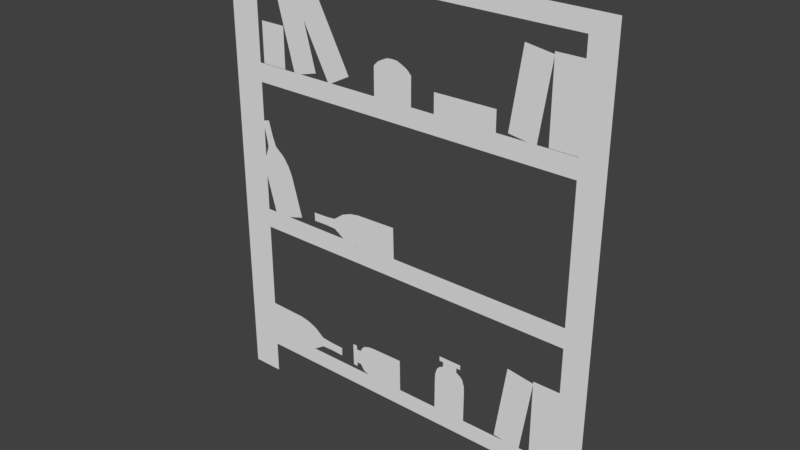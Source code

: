 # Source: Pantry_B.blend  (saved by Blender 2.79.0; exported with 4.5.12 LTS)
import bpy
from mathutils import Matrix  # noqa: F401  (used for matrix-valued properties, if any)

bpy.ops.wm.read_factory_settings(use_empty=True)
scene = bpy.context.scene
scene.name = 'Scene'

# ---- collections
col_collection_1 = bpy.data.collections.new('Collection 1'); scene.collection.children.link(col_collection_1)

# ---- world
world_world = bpy.data.worlds.new('World'); scene.world = world_world
world_world.color = (0.05088, 0.05088, 0.05088)
world_world.use_sun_shadow = False
world_world.sun_shadow_jitter_overblur = 0.0
world_world.cycles.sampling_method = 'MANUAL'

# ---- meshes
me_plane_016 = bpy.data.meshes.new('Plane.016')
me_plane_016.from_pydata([(-0.3112, -0.8863, -1.853e-08), (0.3112, -0.8863, -1.853e-08), (-0.3112, 0.8863, 1.853e-08), (0.3112, 0.8863, 1.853e-08)], [], [(0, 1, 3, 2)])
me_plane_016.use_remesh_preserve_volume = False
me_plane_016.use_remesh_preserve_attributes = False
me_plane_016.use_mirror_vertex_groups = False
me_plane_016.update()
me_plane_015 = bpy.data.meshes.new('Plane.015')
me_plane_015.from_pydata([(-0.3112, -0.8863, -1.853e-08), (0.3112, -0.8863, -1.853e-08), (-0.3112, 0.8863, 1.853e-08), (0.3112, 0.8863, 1.853e-08)], [], [(0, 1, 3, 2)])
me_plane_015.use_remesh_preserve_volume = False
me_plane_015.use_remesh_preserve_attributes = False
me_plane_015.use_mirror_vertex_groups = False
me_plane_015.update()
me_plane_014 = bpy.data.meshes.new('Plane.014')
me_plane_014.from_pydata([(-1.021, -0.8863, -1.853e-08), (-0.3986, -0.8863, -1.853e-08), (-1.021, 0.04909, 1.549e-07), (-0.3986, 0.04909, 1.549e-07)], [], [(0, 1, 3, 2)])
me_plane_014.use_remesh_preserve_volume = False
me_plane_014.use_remesh_preserve_attributes = False
me_plane_014.use_mirror_vertex_groups = False
me_plane_014.update()
me_plane_012 = bpy.data.meshes.new('Plane.012')
me_plane_012.from_pydata([(-0.3112, -0.8863, -1.853e-08), (0.3112, -0.8863, -1.853e-08), (-0.3112, 0.8863, 1.853e-08), (0.3112, 0.8863, 1.853e-08)], [], [(0, 1, 3, 2)])
me_plane_012.use_remesh_preserve_volume = False
me_plane_012.use_remesh_preserve_attributes = False
me_plane_012.use_mirror_vertex_groups = False
me_plane_012.update()
me_plane_011 = bpy.data.meshes.new('Plane.011')
me_plane_011.from_pydata([(-0.3112, -0.8863, -1.853e-08), (0.3112, -0.8863, -1.853e-08), (-0.3112, 0.8863, 1.853e-08), (0.3112, 0.8863, 1.853e-08)], [], [(0, 1, 3, 2)])
me_plane_011.use_remesh_preserve_volume = False
me_plane_011.use_remesh_preserve_attributes = False
me_plane_011.use_mirror_vertex_groups = False
me_plane_011.update()
me_plane_010 = bpy.data.meshes.new('Plane.010')
me_plane_010.from_pydata([(-0.3112, -0.8863, -1.853e-08), (0.3112, -0.8863, -1.853e-08), (-0.3112, 0.8863, 1.853e-08), (0.3112, 0.8863, 1.853e-08)], [], [(0, 1, 3, 2)])
me_plane_010.use_remesh_preserve_volume = False
me_plane_010.use_remesh_preserve_attributes = False
me_plane_010.use_mirror_vertex_groups = False
me_plane_010.update()
me_plane_009 = bpy.data.meshes.new('Plane.009')
me_plane_009.from_pydata([(-0.4039, -1.334, 1.03e-08), (0.4039, -1.334, 1.03e-08), (-0.1003, 0.9066, -6.715e-08), (0.1003, 0.9066, -6.715e-08), (-0.1003, 0.5613, -3.617e-08), (0.1003, 0.5613, -3.617e-08), (-0.4039, -0.3699, 5.558e-08), (0.4039, -0.3699, 5.558e-08), (0.2929, 0.0701, 1.387e-08), (-0.2929, 0.0701, 1.387e-08), (-0.3711, -0.1499, 3.473e-08), (0.3711, -0.1499, 3.473e-08), (0.1202, 0.3157, -1.115e-08), (-0.1202, 0.3157, -1.115e-08)], [], [(4, 5, 3, 2), (13, 12, 5, 4), (0, 1, 7, 6), (10, 11, 8, 9), (6, 7, 11, 10), (9, 8, 12, 13)])
me_plane_009.use_remesh_preserve_volume = False
me_plane_009.use_remesh_preserve_attributes = False
me_plane_009.use_mirror_vertex_groups = False
me_plane_009.update()
me_plane_008 = bpy.data.meshes.new('Plane.008')
me_plane_008.from_pydata([(-0.4039, -1.334, 1.03e-08), (0.4039, -1.334, 1.03e-08), (-0.1003, 0.9066, -6.715e-08), (0.1003, 0.9066, -6.715e-08), (-0.1003, 0.5613, -3.617e-08), (0.1003, 0.5613, -3.617e-08), (-0.4039, -0.3699, 5.558e-08), (0.4039, -0.3699, 5.558e-08), (0.2929, 0.0701, 1.387e-08), (-0.2929, 0.0701, 1.387e-08), (-0.3711, -0.1499, 3.473e-08), (0.3711, -0.1499, 3.473e-08), (0.1202, 0.3157, -1.115e-08), (-0.1202, 0.3157, -1.115e-08)], [], [(4, 5, 3, 2), (13, 12, 5, 4), (0, 1, 7, 6), (10, 11, 8, 9), (6, 7, 11, 10), (9, 8, 12, 13)])
me_plane_008.use_remesh_preserve_volume = False
me_plane_008.use_remesh_preserve_attributes = False
me_plane_008.use_mirror_vertex_groups = False
me_plane_008.update()
me_plane_007 = bpy.data.meshes.new('Plane.007')
me_plane_007.from_pydata([(-0.3843, -1.009, -1.002e-07), (0.3843, -1.009, -1.002e-07), (-0.1741, 0.3503, -5.191e-09), (0.1741, 0.3503, -5.191e-09), (-0.3843, -0.2697, 3.661e-08), (0.3843, -0.2697, 3.661e-08), (0.1741, 0.1312, 1.497e-08), (-0.1741, 0.1312, 1.497e-08), (-0.3285, 0.01713, 1.172e-08), (0.3285, 0.01713, 1.172e-08), (0.1741, 0.2408, 4.889e-09), (-0.1741, 0.2408, 4.889e-09), (0.2706, 0.3503, -5.191e-09), (0.2706, 0.2408, 4.889e-09), (-0.2706, 0.3503, -5.191e-09), (-0.2706, 0.2408, 4.889e-09), (-0.3767, -0.132, 2.447e-08), (0.3767, -0.132, 2.447e-08), (0.2656, 0.0799, 1.304e-08), (-0.2656, 0.0799, 1.304e-08)], [], [(11, 10, 3, 2), (0, 1, 5, 4), (19, 18, 6, 7), (16, 17, 9, 8), (7, 6, 10, 11), (3, 10, 13, 12), (11, 2, 14, 15), (4, 5, 17, 16), (8, 9, 18, 19)])
me_plane_007.use_remesh_preserve_volume = False
me_plane_007.use_remesh_preserve_attributes = False
me_plane_007.use_mirror_vertex_groups = False
me_plane_007.update()
me_plane_006 = bpy.data.meshes.new('Plane.006')
me_plane_006.from_pydata([(-0.3843, -1.009, -1.002e-07), (0.3843, -1.009, -1.002e-07), (-0.1741, 0.3503, -5.191e-09), (0.1741, 0.3503, -5.191e-09), (-0.3843, -0.2697, 3.661e-08), (0.3843, -0.2697, 3.661e-08), (0.1741, 0.1312, 1.497e-08), (-0.1741, 0.1312, 1.497e-08), (-0.3285, 0.01713, 1.172e-08), (0.3285, 0.01713, 1.172e-08), (0.1741, 0.2408, 4.889e-09), (-0.1741, 0.2408, 4.889e-09), (0.2706, 0.3503, -5.191e-09), (0.2706, 0.2408, 4.889e-09), (-0.2706, 0.3503, -5.191e-09), (-0.2706, 0.2408, 4.889e-09), (-0.3767, -0.132, 2.447e-08), (0.3767, -0.132, 2.447e-08), (0.2656, 0.0799, 1.304e-08), (-0.2656, 0.0799, 1.304e-08)], [], [(11, 10, 3, 2), (0, 1, 5, 4), (19, 18, 6, 7), (16, 17, 9, 8), (7, 6, 10, 11), (3, 10, 13, 12), (11, 2, 14, 15), (4, 5, 17, 16), (8, 9, 18, 19)])
me_plane_006.use_remesh_preserve_volume = False
me_plane_006.use_remesh_preserve_attributes = False
me_plane_006.use_mirror_vertex_groups = False
me_plane_006.update()
me_plane_003 = bpy.data.meshes.new('Plane.003')
me_plane_003.from_pydata([(-0.3112, -0.8863, -1.853e-08), (0.3112, -0.8863, -1.853e-08), (-0.3112, 0.8863, 1.853e-08), (0.3112, 0.8863, 1.853e-08)], [], [(0, 1, 3, 2)])
me_plane_003.use_remesh_preserve_volume = False
me_plane_003.use_remesh_preserve_attributes = False
me_plane_003.use_mirror_vertex_groups = False
me_plane_003.update()
me_plane_002 = bpy.data.meshes.new('Plane.002')
me_plane_002.from_pydata([(-0.2545, -0.2037, -2.149e-08), (0.2545, -0.2037, -2.149e-08), (-0.2545, 0.1607, 2.85e-08), (0.2545, 0.1607, 2.85e-08), (-0.2545, -0.03035, 4.944e-09), (0.2545, -0.03035, 4.944e-09), (0.0, -0.2037, -2.149e-08), (0.0, 0.2841, 8.392e-09), (0.0, -0.03035, 4.944e-09), (0.1272, -0.2037, -2.149e-08), (0.1272, 0.2541, 1.328e-08), (0.1272, -0.03035, 4.944e-09), (-0.1272, 0.2541, 1.328e-08), (-0.1272, -0.03035, 4.944e-09), (-0.1272, -0.2037, -2.149e-08), (-0.1987, 0.2161, 1.947e-08), (-0.1909, -0.03035, 4.944e-09), (-0.1909, -0.2037, -2.149e-08), (-0.06362, -0.2037, -2.149e-08), (-0.06622, 0.2803, 9.004e-09), (-0.06362, -0.03035, 4.944e-09), (0.06622, 0.2803, 9.004e-09), (0.06362, -0.03035, 4.944e-09), (0.06362, -0.2037, -2.149e-08), (0.1909, -0.2037, -2.149e-08), (0.1987, 0.2161, 1.947e-08), (0.1909, -0.03035, 4.944e-09)], [], [(26, 5, 3, 25), (24, 1, 5, 26), (18, 6, 8, 20), (20, 8, 7, 19), (23, 9, 11, 22), (22, 11, 10, 21), (16, 13, 12, 15), (17, 14, 13, 16), (0, 17, 16, 4), (4, 16, 15, 2), (13, 20, 19, 12), (14, 18, 20, 13), (8, 22, 21, 7), (6, 23, 22, 8), (9, 24, 26, 11), (11, 26, 25, 10)])
me_plane_002.use_remesh_preserve_volume = False
me_plane_002.use_remesh_preserve_attributes = False
me_plane_002.use_mirror_vertex_groups = False
me_plane_002.update()
me_plane_001 = bpy.data.meshes.new('Plane.001')
me_plane_001.from_pydata([(-0.4039, -1.334, 1.03e-08), (0.4039, -1.334, 1.03e-08), (-0.1003, 0.9066, -6.715e-08), (0.1003, 0.9066, -6.715e-08), (-0.1003, 0.5613, -3.617e-08), (0.1003, 0.5613, -3.617e-08), (-0.4039, -0.3699, 5.558e-08), (0.4039, -0.3699, 5.558e-08), (0.2929, 0.0701, 1.387e-08), (-0.2929, 0.0701, 1.387e-08), (-0.3711, -0.1499, 3.473e-08), (0.3711, -0.1499, 3.473e-08), (0.1202, 0.3157, -1.115e-08), (-0.1202, 0.3157, -1.115e-08)], [], [(4, 5, 3, 2), (13, 12, 5, 4), (0, 1, 7, 6), (10, 11, 8, 9), (6, 7, 11, 10), (9, 8, 12, 13)])
me_plane_001.use_remesh_preserve_volume = False
me_plane_001.use_remesh_preserve_attributes = False
me_plane_001.use_mirror_vertex_groups = False
me_plane_001.update()
me_plane = bpy.data.meshes.new('Plane')
me_plane.from_pydata([(-0.8838, -0.9356, 9.865e-09), (0.8672, -0.9356, 9.865e-09), (-0.8838, 1.064, 9.865e-09), (0.8672, 1.064, 9.865e-09), (-0.8838, -0.09815, 3.636e-08), (0.8672, -0.09815, 3.636e-08), (0.8672, 0.5644, 9.865e-09), (-0.8838, 0.5644, 9.865e-09), (-0.8838, -0.7149, 5.537e-08), (0.8672, -0.7149, 5.537e-08), (-0.8838, -0.7912, 2.707e-08), (0.8672, -0.7912, 2.707e-08), (-0.7438, -0.09815, 3.636e-08), (-0.7438, 0.5644, 9.865e-09), (-0.7438, -0.7149, 5.537e-08), (-0.7438, -0.7912, 2.707e-08), (-0.7438, -0.1849, 9.752e-09), (-0.7438, 0.4812, -1.73e-08), (-0.7438, 0.9847, -1.787e-08), (-0.7438, -0.9356, 9.865e-09), (0.7562, -0.9356, 9.865e-09), (0.7562, -0.09815, 3.636e-08), (0.7562, 0.5644, 9.865e-09), (0.7562, -0.7149, 5.537e-08), (0.7562, -0.7912, 2.707e-08), (0.7562, -0.1849, 9.752e-09), (0.7562, 0.4812, -1.73e-08), (0.7562, 0.9847, -1.787e-08)], [], [(20, 1, 11, 24), (6, 22, 13, 7, 4, 12, 17, 26, 21, 5), (5, 21, 12, 4, 8, 14, 16, 25, 23, 9), (24, 11, 9, 23, 14, 8, 10, 15), (0, 19, 15, 10), (18, 27, 22, 6, 3, 2, 7, 13)])
me_plane.use_remesh_preserve_volume = False
me_plane.use_remesh_preserve_attributes = False
me_plane.use_mirror_vertex_groups = False
me_plane.update()
me_plane_005 = bpy.data.meshes.new('Plane.005')
me_plane_005.from_pydata([(-0.3112, -0.8863, -1.853e-08), (0.3112, -0.8863, -1.853e-08), (-0.3112, 0.8863, 1.853e-08), (0.3112, 0.8863, 1.853e-08)], [], [(0, 1, 3, 2)])
me_plane_005.use_remesh_preserve_volume = False
me_plane_005.use_remesh_preserve_attributes = False
me_plane_005.use_mirror_vertex_groups = False
me_plane_005.update()

# ---- objects
ob_plane_016 = bpy.data.objects.new('Plane.016', me_plane_016)
ob_plane_015 = bpy.data.objects.new('Plane.015', me_plane_015)
ob_plane_014 = bpy.data.objects.new('Plane.014', me_plane_014)
ob_plane_012 = bpy.data.objects.new('Plane.012', me_plane_012)
ob_plane_011 = bpy.data.objects.new('Plane.011', me_plane_011)
ob_plane_010 = bpy.data.objects.new('Plane.010', me_plane_010)
ob_plane_009 = bpy.data.objects.new('Plane.009', me_plane_009)
ob_plane_008 = bpy.data.objects.new('Plane.008', me_plane_008)
ob_plane_007 = bpy.data.objects.new('Plane.007', me_plane_007)
ob_plane_006 = bpy.data.objects.new('Plane.006', me_plane_006)
ob_plane_003 = bpy.data.objects.new('Plane.003', me_plane_003)
ob_plane_002 = bpy.data.objects.new('Plane.002', me_plane_002)
ob_plane_001 = bpy.data.objects.new('Plane.001', me_plane_001)
ob_plane = bpy.data.objects.new('Plane', me_plane)
ob_plane_005 = bpy.data.objects.new('Plane.005', me_plane_005)

# ---- transforms, parenting, visibility, modifiers, constraints
ob_plane_016.location = (-2.094, 6.007e-05, 3.511)
ob_plane_016.rotation_euler = (1.571, -0.4859, -7.096e-08)
ob_plane_016.lineart.crease_threshold = 0.0
ob_plane_015.location = (-2.84, 6.007e-05, 3.511)
ob_plane_015.rotation_euler = (1.571, -0.262, -3.603e-08)
ob_plane_015.lineart.crease_threshold = 0.0
ob_plane_014.location = (-2.793, 6.007e-05, 3.511)
ob_plane_014.rotation_euler = (1.571, -0.0, -0.0)
ob_plane_014.lineart.crease_threshold = 0.0
ob_plane_012.location = (1.466, 6.013e-05, 2.816)
ob_plane_012.rotation_euler = (1.571, 1.561, 1.354e-05)
ob_plane_012.scale = (0.8071, 0.8071, 0.8071)
ob_plane_012.lineart.crease_threshold = 0.0
ob_plane_011.location = (2.885, 6.007e-05, 3.511)
ob_plane_011.rotation_euler = (1.571, 0.1455, 1.969e-08)
ob_plane_011.lineart.crease_threshold = 0.0
ob_plane_010.location = (3.628, 6.007e-05, 3.511)
ob_plane_010.rotation_euler = (1.571, -0.0, -0.0)
ob_plane_010.lineart.crease_threshold = 0.0
ob_plane_009.location = (-1.587, 5.997e-05, -0.5652)
ob_plane_009.rotation_euler = (1.571, -1.594, 5.845e-06)
ob_plane_009.lineart.crease_threshold = 0.0
ob_plane_008.location = (-3.636, 5.997e-05, 0.4358)
ob_plane_008.rotation_euler = (1.571, -0.2694, -3.71e-08)
ob_plane_008.lineart.crease_threshold = 0.0
ob_plane_007.location = (1.272, 5.997e-05, -3.081)
ob_plane_007.rotation_euler = (1.571, -0.0, -0.0)
ob_plane_007.lineart.crease_threshold = 0.0
ob_plane_006.location = (-1.087, 5.997e-05, -3.718)
ob_plane_006.rotation_euler = (1.571, -1.585, 9.443e-06)
ob_plane_006.lineart.crease_threshold = 0.0
ob_plane_003.location = (3.628, 6.007e-05, -3.216)
ob_plane_003.rotation_euler = (1.571, -0.0, -0.0)
ob_plane_003.lineart.crease_threshold = 0.0
ob_plane_002.location = (-0.2699, 5.99e-05, 2.96)
ob_plane_002.rotation_euler = (1.571, -0.0, -0.0)
ob_plane_002.scale = (1.834, 1.834, 1.834)
ob_plane_002.lineart.crease_threshold = 0.0
ob_plane_001.location = (-2.697, 5.997e-05, -3.779)
ob_plane_001.rotation_euler = (1.571, 1.601, -4.4e-06)
ob_plane_001.lineart.crease_threshold = 0.0
ob_plane.location = (-0.0325, 1.067e-07, -0.3376)
ob_plane.rotation_euler = (1.571, -0.0, -0.0)
ob_plane.scale = (5.238, 5.238, 5.238)
ob_plane.lineart.crease_threshold = 0.0
ob_plane_005.location = (2.885, 6.007e-05, -3.216)
ob_plane_005.rotation_euler = (1.571, 0.1455, 1.969e-08)
ob_plane_005.lineart.crease_threshold = 0.0

# ---- collection membership
col_collection_1.objects.link(ob_plane_016)
col_collection_1.objects.link(ob_plane_015)
col_collection_1.objects.link(ob_plane_014)
col_collection_1.objects.link(ob_plane_012)
col_collection_1.objects.link(ob_plane_011)
col_collection_1.objects.link(ob_plane_010)
col_collection_1.objects.link(ob_plane_009)
col_collection_1.objects.link(ob_plane_008)
col_collection_1.objects.link(ob_plane_007)
col_collection_1.objects.link(ob_plane_006)
col_collection_1.objects.link(ob_plane_003)
col_collection_1.objects.link(ob_plane_002)
col_collection_1.objects.link(ob_plane_001)
col_collection_1.objects.link(ob_plane)
col_collection_1.objects.link(ob_plane_005)

# ---- scene / render settings (as saved in the file)
scene.frame_start = 1; scene.frame_end = 250; scene.frame_set(1)
scene.render.engine = 'BLENDER_EEVEE_NEXT'
scene.render.resolution_percentage = 50
scene.render.dither_intensity = 0.0
scene.cycles.use_denoising = False
scene.cycles.samples = 128
scene.cycles.sampling_pattern = 'TABULATED_SOBOL'
scene.cycles.use_adaptive_sampling = False
scene.cycles.use_light_tree = False
scene.cycles.blur_glossy = 0.0
scene.cycles.sample_clamp_indirect = 0.0
scene.view_settings.view_transform = 'Standard'
bpy.context.view_layer.update()

# ---- added for rendering (the .blend has no active camera and no usable light): camera, sun
cam_auto = bpy.data.cameras.new('AutoCamera')
cam_auto.lens = 50.0
cam_auto.sensor_width = 36.0
cam_auto.clip_end = 1000.0
ob_auto_camera = bpy.data.objects.new('AutoCamera', cam_auto)
scene.collection.objects.link(ob_auto_camera)
ob_auto_camera.location = (12.8074, -15.4599, 10.3066)
ob_auto_camera.rotation_euler = (1.09748, -7.21219e-08, 0.694738)
scene.camera = ob_auto_camera
light_auto_sun = bpy.data.lights.new('AutoSun', 'SUN')
light_auto_sun.energy = 3.0
light_auto_sun.angle = 0.0523599
ob_auto_sun = bpy.data.objects.new('AutoSun', light_auto_sun)
scene.collection.objects.link(ob_auto_sun)
ob_auto_sun.rotation_euler = (0.872665, 0.174533, 0.523599)
bpy.context.view_layer.update()
